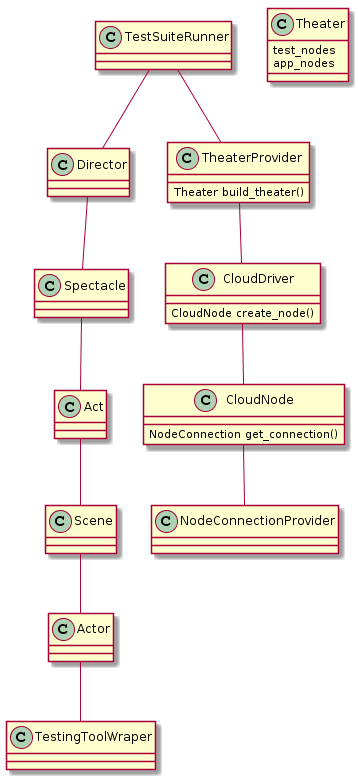

The diagram above was rendered by PlantUML. Its source (embedded in the PNG):
@startuml
TestSuiteRunner -- Director
TestSuiteRunner -- TheaterProvider
TheaterProvider -- CloudDriver
CloudDriver -- CloudNode
CloudNode -- NodeConnectionProvider
Director -- Spectacle
Spectacle -- Act
Act -- Scene
Scene -- Actor
Actor -- TestingToolWraper

class Director

class TheaterProvider {
	{method} Theater build_theater()
}

class CloudDriver {
	{method} CloudNode create_node()
}

class CloudNode {
  {method} NodeConnection get_connection()
}

class Theater {
	{field} test_nodes
	{field} app_nodes
}
@enduml